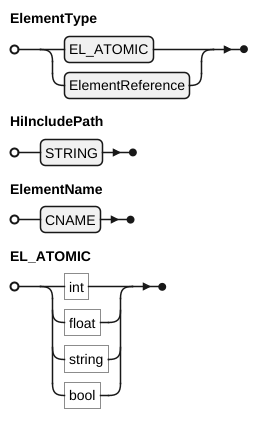

The diagram above was rendered by PlantUML. Its source (embedded in the PNG):
@startebnf

ElementType = EL_ATOMIC | ElementReference;

HiIncludePath = STRING;
ElementName = CNAME;
EL_ATOMIC = "int" | "float" | "string" | "bool";
@endyaml